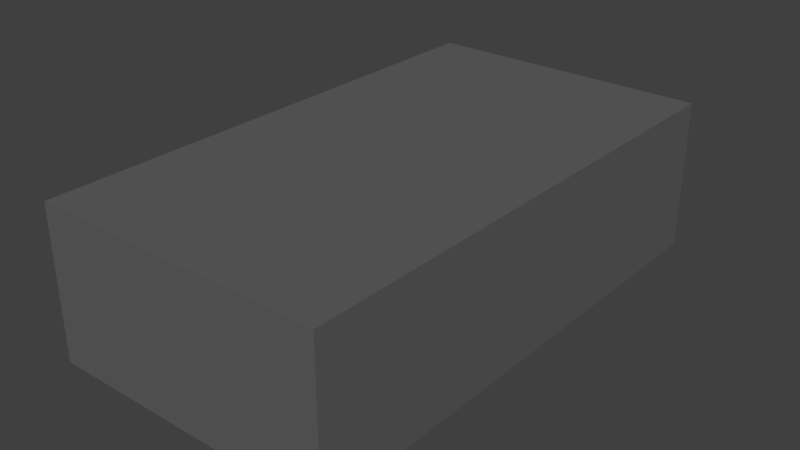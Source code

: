 # Source: MF-AbstraktBank.blend  (saved by Blender 2.76.0; exported with 4.5.12 LTS)
import bpy
from mathutils import Matrix  # noqa: F401  (used for matrix-valued properties, if any)

bpy.ops.wm.read_factory_settings(use_empty=True)
scene = bpy.context.scene
scene.name = 'Scene'

# ---- collections
col_collection_1 = bpy.data.collections.new('Collection 1'); scene.collection.children.link(col_collection_1)

# ---- materials (node trees are filled in below, after node groups)
mat_material_001 = bpy.data.materials.new('Material.001')
mat_material_001.alpha_threshold = 0.0
mat_material_001.roughness = 0.5

# ---- material node trees
mat_material_001.use_nodes = True; mat_material_001.node_tree.nodes.clear()
_N = mat_material_001.node_tree.nodes; _L = mat_material_001.node_tree.links
n0 = _N.new('ShaderNodeOutputMaterial'); n0.name = 'Material Output'; n0.location = (300, 300)
n1 = _N.new('ShaderNodeBsdfDiffuse'); n1.name = 'Diffuse BSDF'; n1.location = (10, 300)
n1.inputs[0].default_value = (0.1215, 0.1215, 0.1215, 1.0)
_L.new(n1.outputs[0], n0.inputs[0])
n0.is_active_output = True

# ---- world
world_world = bpy.data.worlds.new('World'); scene.world = world_world
world_world.color = (0.05088, 0.05088, 0.05088)
world_world.use_sun_shadow = False
world_world.sun_shadow_jitter_overblur = 0.0
world_world.cycles.sampling_method = 'MANUAL'
world_world.cycles.sample_map_resolution = 256

# ---- meshes
me_cube_001 = bpy.data.meshes.new('Cube.001')
me_cube_001.from_pydata([(-1.0, -1.0, -1.0), (-1.0, -1.0, 1.0), (-1.0, 1.0, -1.0), (-1.0, 1.0, 1.0), (1.0, -1.0, -1.0), (1.0, -1.0, 1.0), (1.0, 1.0, -1.0), (1.0, 1.0, 1.0)], [], [(1, 3, 2, 0), (3, 7, 6, 2), (7, 5, 4, 6), (5, 1, 0, 4), (0, 2, 6, 4), (5, 7, 3, 1)])
me_cube_001.materials.append(mat_material_001)
me_cube_001.use_remesh_preserve_volume = False
me_cube_001.use_remesh_preserve_attributes = False
me_cube_001.use_mirror_vertex_groups = False
me_cube_001.update()

# ---- objects
ob_cube = bpy.data.objects.new('Cube', me_cube_001)

# ---- transforms, parenting, visibility, modifiers, constraints
ob_cube.location = (0.0, 0.0, 0.0)
ob_cube.scale = (1.179, 2.108, 0.6127)
ob_cube.lineart.crease_threshold = 0.0

# ---- collection membership
col_collection_1.objects.link(ob_cube)

# ---- scene / render settings (as saved in the file)
scene.frame_start = 1; scene.frame_end = 250; scene.frame_set(1)
scene.render.engine = 'CYCLES'
scene.render.resolution_percentage = 50
scene.render.dither_intensity = 0.0
scene.cycles.use_denoising = False
scene.cycles.samples = 10
scene.cycles.sampling_pattern = 'TABULATED_SOBOL'
scene.cycles.light_sampling_threshold = 0.0
scene.cycles.use_adaptive_sampling = False
scene.cycles.use_light_tree = False
scene.cycles.blur_glossy = 0.0
scene.cycles.pixel_filter_type = 'GAUSSIAN'
scene.cycles.sample_clamp_indirect = 0.0
scene.view_settings.view_transform = 'Standard'
bpy.context.view_layer.update()

# ---- added for rendering (the .blend has no active camera and no usable light): camera, sun
cam_auto = bpy.data.cameras.new('AutoCamera')
cam_auto.lens = 50.0
cam_auto.sensor_width = 36.0
cam_auto.clip_end = 1000.0
ob_auto_camera = bpy.data.objects.new('AutoCamera', cam_auto)
scene.collection.objects.link(ob_auto_camera)
ob_auto_camera.location = (4.61068, -5.53282, 3.68855)
ob_auto_camera.rotation_euler = (1.09748, -7.21219e-08, 0.694738)
scene.camera = ob_auto_camera
light_auto_sun = bpy.data.lights.new('AutoSun', 'SUN')
light_auto_sun.energy = 3.0
light_auto_sun.angle = 0.0523599
ob_auto_sun = bpy.data.objects.new('AutoSun', light_auto_sun)
scene.collection.objects.link(ob_auto_sun)
ob_auto_sun.rotation_euler = (0.872665, 0.174533, 0.523599)
bpy.context.view_layer.update()
